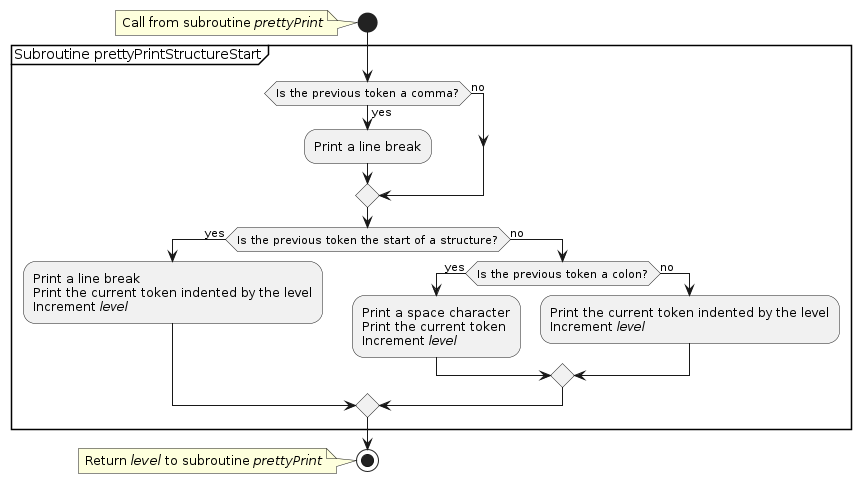

The diagram above was rendered by PlantUML. Its source (embedded in the PNG):
@startuml
'https://plantuml.com/activity-diagram-beta

start
note: Call from subroutine //prettyPrint//

group Subroutine prettyPrintStructureStart
  if (Is the previous token a comma?) then (yes)
    :Print a line break;
  else (no)
  endif
  if (Is the previous token the start of a structure?) is (yes) then
    :Print a line break
    Print the current token indented by the level
    Increment //level//;
  else (no)
    if (Is the previous token a colon?) then (yes)
      :Print a space character
      Print the current token
      Increment //level//;
    else (no)
      :Print the current token indented by the level
      Increment //level//;
    endif
  endif
end group

stop
note: Return //level// to subroutine //prettyPrint//

@enduml